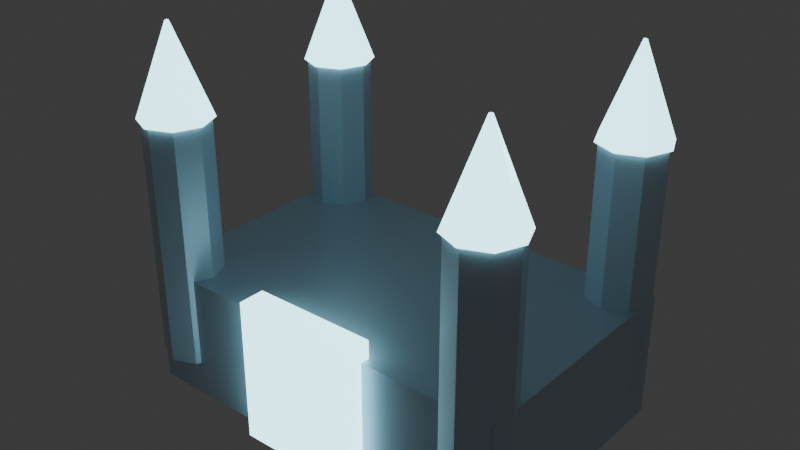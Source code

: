 # Source: structure_sleeping_palace_monument.blend  (saved by Blender 5.3.31; exported with 4.5.12 LTS)
import bpy
from mathutils import Matrix  # noqa: F401  (used for matrix-valued properties, if any)

bpy.ops.wm.read_factory_settings(use_empty=True)
scene = bpy.context.scene
scene.name = 'Scene'

# ---- collections
col_collection = bpy.data.collections.new('Collection'); scene.collection.children.link(col_collection)

# ---- materials (node trees are filled in below, after node groups)
mat_mat_palace_ice_marble = bpy.data.materials.new('mat_palace_ice_marble')
mat_mat_royal_frost_rune = bpy.data.materials.new('mat_royal_frost_rune')

# ---- material node trees
mat_mat_palace_ice_marble.use_nodes = True; mat_mat_palace_ice_marble.node_tree.nodes.clear()
_N = mat_mat_palace_ice_marble.node_tree.nodes; _L = mat_mat_palace_ice_marble.node_tree.links
n0 = _N.new('ShaderNodeBsdfPrincipled'); n0.name = 'Principled BSDF'; n0.location = (-200, 100)
n0.inputs[0].default_value = (0.55, 0.68, 0.8, 1.0)
n0.inputs[1].default_value = 0.1
n0.inputs[2].default_value = 0.35
n0.inputs[10].default_value = 0.005
n1 = _N.new('ShaderNodeOutputMaterial'); n1.name = 'Material Output'; n1.location = (200, 100)
_L.new(n0.outputs[0], n1.inputs[0])
n1.is_active_output = True
mat_mat_royal_frost_rune.use_nodes = True; mat_mat_royal_frost_rune.node_tree.nodes.clear()
_N = mat_mat_royal_frost_rune.node_tree.nodes; _L = mat_mat_royal_frost_rune.node_tree.links
n0 = _N.new('ShaderNodeBsdfPrincipled'); n0.name = 'Principled BSDF'; n0.location = (-200, 100)
n0.inputs[0].default_value = (0.4, 0.85, 1.0, 1.0)
n0.inputs[2].default_value = 0.15
n0.inputs[10].default_value = 0.005
n0.inputs[27].default_value = (0.45, 0.9, 1.0, 1.0)
n0.inputs[28].default_value = 3.5
n1 = _N.new('ShaderNodeOutputMaterial'); n1.name = 'Material Output'; n1.location = (200, 100)
_L.new(n0.outputs[0], n1.inputs[0])
n1.is_active_output = True

# ---- world
world_world = bpy.data.worlds.new('World'); scene.world = world_world
world_world.use_nodes = True; world_world.node_tree.nodes.clear()
_N = world_world.node_tree.nodes; _L = world_world.node_tree.links
n0 = _N.new('ShaderNodeOutputWorld'); n0.name = 'World Output'; n0.location = (200, 100)
n1 = _N.new('ShaderNodeBackground'); n1.name = 'Background'; n1.location = (-200, 100)
n1.inputs[0].default_value = (0.05088, 0.05088, 0.05088, 1.0)
_L.new(n1.outputs[0], n0.inputs[0])
n0.is_active_output = True
world_world.color = (0.05088, 0.05088, 0.05088)
world_world.sun_shadow_jitter_overblur = 0.0

# ---- meshes
me_cube = bpy.data.meshes.new('Cube')
me_cube.from_pydata([(-0.5, -0.5, -0.5), (-0.5, -0.5, 0.5), (-0.5, 0.5, -0.5), (-0.5, 0.5, 0.5), (0.5, -0.5, -0.5), (0.5, -0.5, 0.5), (0.5, 0.5, -0.5), (0.5, 0.5, 0.5)], [], [(0, 1, 3, 2), (2, 3, 7, 6), (6, 7, 5, 4), (4, 5, 1, 0), (2, 6, 4, 0), (7, 3, 1, 5)])
_uv = me_cube.uv_layers.new(name='UVMap')
_uv.uv.foreach_set('vector', [0.375, 0.0, 0.625, 0.0, 0.625, 0.25, 0.375, 0.25, 0.375, 0.25, 0.625, 0.25, 0.625, 0.5, 0.375, 0.5, 0.375, 0.5, 0.625, 0.5, 0.625, 0.75, 0.375, 0.75, 0.375, 0.75, 0.625, 0.75, 0.625, 1.0, 0.375, 1.0, 0.125, 0.5, 0.375, 0.5, 0.375, 0.75, 0.125, 0.75, 0.625, 0.5, 0.875, 0.5, 0.875, 0.75, 0.625, 0.75])
me_cube.materials.append(mat_mat_palace_ice_marble)
me_cube.update()
me_cube_001 = bpy.data.meshes.new('Cube.001')
me_cube_001.from_pydata([(-0.5, -0.5, -0.5), (-0.5, -0.5, 0.5), (-0.5, 0.5, -0.5), (-0.5, 0.5, 0.5), (0.5, -0.5, -0.5), (0.5, -0.5, 0.5), (0.5, 0.5, -0.5), (0.5, 0.5, 0.5)], [], [(0, 1, 3, 2), (2, 3, 7, 6), (6, 7, 5, 4), (4, 5, 1, 0), (2, 6, 4, 0), (7, 3, 1, 5)])
_uv = me_cube_001.uv_layers.new(name='UVMap')
_uv.uv.foreach_set('vector', [0.375, 0.0, 0.625, 0.0, 0.625, 0.25, 0.375, 0.25, 0.375, 0.25, 0.625, 0.25, 0.625, 0.5, 0.375, 0.5, 0.375, 0.5, 0.625, 0.5, 0.625, 0.75, 0.375, 0.75, 0.375, 0.75, 0.625, 0.75, 0.625, 1.0, 0.375, 1.0, 0.125, 0.5, 0.375, 0.5, 0.375, 0.75, 0.125, 0.75, 0.625, 0.5, 0.875, 0.5, 0.875, 0.75, 0.625, 0.75])
me_cube_001.materials.append(mat_mat_royal_frost_rune)
me_cube_001.update()
me_cylinder = bpy.data.meshes.new('Cylinder')
me_cylinder.from_pydata([(0.0, 1.8, -7.0), (0.0, 1.8, 7.0), (1.273, 1.273, -7.0), (1.273, 1.273, 7.0), (1.8, 0.0, -7.0), (1.8, 0.0, 7.0), (1.273, -1.273, -7.0), (1.273, -1.273, 7.0), (0.0, -1.8, -7.0), (0.0, -1.8, 7.0), (-1.273, -1.273, -7.0), (-1.273, -1.273, 7.0), (-1.8, 0.0, -7.0), (-1.8, 0.0, 7.0), (-1.273, 1.273, -7.0), (-1.273, 1.273, 7.0)], [], [(0, 1, 3, 2), (2, 3, 5, 4), (4, 5, 7, 6), (6, 7, 9, 8), (8, 9, 11, 10), (10, 11, 13, 12), (3, 1, 15, 13, 11, 9, 7, 5), (12, 13, 15, 14), (14, 15, 1, 0), (0, 2, 4, 6, 8, 10, 12, 14)])
_uv = me_cylinder.uv_layers.new(name='UVMap')
_uv.uv.foreach_set('vector', [1.0, 0.5, 1.0, 1.0, 0.875, 1.0, 0.875, 0.5, 0.875, 0.5, 0.875, 1.0, 0.75, 1.0, 0.75, 0.5, 0.75, 0.5, 0.75, 1.0, 0.625, 1.0, 0.625, 0.5, 0.625, 0.5, 0.625, 1.0, 0.5, 1.0, 0.5, 0.5, 0.5, 0.5, 0.5, 1.0, 0.375, 1.0, 0.375, 0.5, 0.375, 0.5, 0.375, 1.0, 0.25, 1.0, 0.25, 0.5, 0.4197, 0.4197, 0.25, 0.49, 0.08029, 0.4197, 0.01, 0.25, 0.08029, 0.08029, 0.25, 0.01, 0.4197, 0.08029, 0.49, 0.25, 0.25, 0.5, 0.25, 1.0, 0.125, 1.0, 0.125, 0.5, 0.125, 0.5, 0.125, 1.0, 0.0, 1.0, 0.0, 0.5, 0.75, 0.49, 0.9197, 0.4197, 0.99, 0.25, 0.9197, 0.08029, 0.75, 0.01, 0.5803, 0.08029, 0.51, 0.25, 0.5803, 0.4197])
me_cylinder.materials.append(mat_mat_palace_ice_marble)
me_cylinder.update()
me_cone = bpy.data.meshes.new('Cone')
me_cone.from_pydata([(0.0, 2.0, -2.5), (0.0, 0.1, 2.5), (1.414, 1.414, -2.5), (0.07071, 0.07071, 2.5), (2.0, 0.0, -2.5), (0.1, 0.0, 2.5), (1.414, -1.414, -2.5), (0.07071, -0.07071, 2.5), (0.0, -2.0, -2.5), (0.0, -0.1, 2.5), (-1.414, -1.414, -2.5), (-0.07071, -0.07071, 2.5), (-2.0, 0.0, -2.5), (-0.1, 0.0, 2.5), (-1.414, 1.414, -2.5), (-0.07071, 0.07071, 2.5)], [], [(0, 1, 3, 2), (2, 3, 5, 4), (4, 5, 7, 6), (6, 7, 9, 8), (8, 9, 11, 10), (10, 11, 13, 12), (3, 1, 15, 13, 11, 9, 7, 5), (12, 13, 15, 14), (14, 15, 1, 0), (0, 2, 4, 6, 8, 10, 12, 14)])
_uv = me_cone.uv_layers.new(name='UVMap')
_uv.uv.foreach_set('vector', [1.0, 0.5, 1.0, 1.0, 0.875, 1.0, 0.875, 0.5, 0.875, 0.5, 0.875, 1.0, 0.75, 1.0, 0.75, 0.5, 0.75, 0.5, 0.75, 1.0, 0.625, 1.0, 0.625, 0.5, 0.625, 0.5, 0.625, 1.0, 0.5, 1.0, 0.5, 0.5, 0.5, 0.5, 0.5, 1.0, 0.375, 1.0, 0.375, 0.5, 0.375, 0.5, 0.375, 1.0, 0.25, 1.0, 0.25, 0.5, 0.4197, 0.4197, 0.25, 0.49, 0.08029, 0.4197, 0.01, 0.25, 0.08029, 0.08029, 0.25, 0.01, 0.4197, 0.08029, 0.49, 0.25, 0.25, 0.5, 0.25, 1.0, 0.125, 1.0, 0.125, 0.5, 0.125, 0.5, 0.125, 1.0, 0.0, 1.0, 0.0, 0.5, 0.75, 0.49, 0.9197, 0.4197, 0.99, 0.25, 0.9197, 0.08029, 0.75, 0.01, 0.5803, 0.08029, 0.51, 0.25, 0.5803, 0.4197])
me_cone.materials.append(mat_mat_royal_frost_rune)
me_cone.update()
me_cylinder_001 = bpy.data.meshes.new('Cylinder.001')
me_cylinder_001.from_pydata([(0.0, 1.8, -7.0), (0.0, 1.8, 7.0), (1.273, 1.273, -7.0), (1.273, 1.273, 7.0), (1.8, 0.0, -7.0), (1.8, 0.0, 7.0), (1.273, -1.273, -7.0), (1.273, -1.273, 7.0), (0.0, -1.8, -7.0), (0.0, -1.8, 7.0), (-1.273, -1.273, -7.0), (-1.273, -1.273, 7.0), (-1.8, 0.0, -7.0), (-1.8, 0.0, 7.0), (-1.273, 1.273, -7.0), (-1.273, 1.273, 7.0)], [], [(0, 1, 3, 2), (2, 3, 5, 4), (4, 5, 7, 6), (6, 7, 9, 8), (8, 9, 11, 10), (10, 11, 13, 12), (3, 1, 15, 13, 11, 9, 7, 5), (12, 13, 15, 14), (14, 15, 1, 0), (0, 2, 4, 6, 8, 10, 12, 14)])
_uv = me_cylinder_001.uv_layers.new(name='UVMap')
_uv.uv.foreach_set('vector', [1.0, 0.5, 1.0, 1.0, 0.875, 1.0, 0.875, 0.5, 0.875, 0.5, 0.875, 1.0, 0.75, 1.0, 0.75, 0.5, 0.75, 0.5, 0.75, 1.0, 0.625, 1.0, 0.625, 0.5, 0.625, 0.5, 0.625, 1.0, 0.5, 1.0, 0.5, 0.5, 0.5, 0.5, 0.5, 1.0, 0.375, 1.0, 0.375, 0.5, 0.375, 0.5, 0.375, 1.0, 0.25, 1.0, 0.25, 0.5, 0.4197, 0.4197, 0.25, 0.49, 0.08029, 0.4197, 0.01, 0.25, 0.08029, 0.08029, 0.25, 0.01, 0.4197, 0.08029, 0.49, 0.25, 0.25, 0.5, 0.25, 1.0, 0.125, 1.0, 0.125, 0.5, 0.125, 0.5, 0.125, 1.0, 0.0, 1.0, 0.0, 0.5, 0.75, 0.49, 0.9197, 0.4197, 0.99, 0.25, 0.9197, 0.08029, 0.75, 0.01, 0.5803, 0.08029, 0.51, 0.25, 0.5803, 0.4197])
me_cylinder_001.materials.append(mat_mat_palace_ice_marble)
me_cylinder_001.update()
me_cone_001 = bpy.data.meshes.new('Cone.001')
me_cone_001.from_pydata([(0.0, 2.0, -2.5), (0.0, 0.1, 2.5), (1.414, 1.414, -2.5), (0.07071, 0.07071, 2.5), (2.0, 0.0, -2.5), (0.1, 0.0, 2.5), (1.414, -1.414, -2.5), (0.07071, -0.07071, 2.5), (0.0, -2.0, -2.5), (0.0, -0.1, 2.5), (-1.414, -1.414, -2.5), (-0.07071, -0.07071, 2.5), (-2.0, 0.0, -2.5), (-0.1, 0.0, 2.5), (-1.414, 1.414, -2.5), (-0.07071, 0.07071, 2.5)], [], [(0, 1, 3, 2), (2, 3, 5, 4), (4, 5, 7, 6), (6, 7, 9, 8), (8, 9, 11, 10), (10, 11, 13, 12), (3, 1, 15, 13, 11, 9, 7, 5), (12, 13, 15, 14), (14, 15, 1, 0), (0, 2, 4, 6, 8, 10, 12, 14)])
_uv = me_cone_001.uv_layers.new(name='UVMap')
_uv.uv.foreach_set('vector', [1.0, 0.5, 1.0, 1.0, 0.875, 1.0, 0.875, 0.5, 0.875, 0.5, 0.875, 1.0, 0.75, 1.0, 0.75, 0.5, 0.75, 0.5, 0.75, 1.0, 0.625, 1.0, 0.625, 0.5, 0.625, 0.5, 0.625, 1.0, 0.5, 1.0, 0.5, 0.5, 0.5, 0.5, 0.5, 1.0, 0.375, 1.0, 0.375, 0.5, 0.375, 0.5, 0.375, 1.0, 0.25, 1.0, 0.25, 0.5, 0.4197, 0.4197, 0.25, 0.49, 0.08029, 0.4197, 0.01, 0.25, 0.08029, 0.08029, 0.25, 0.01, 0.4197, 0.08029, 0.49, 0.25, 0.25, 0.5, 0.25, 1.0, 0.125, 1.0, 0.125, 0.5, 0.125, 0.5, 0.125, 1.0, 0.0, 1.0, 0.0, 0.5, 0.75, 0.49, 0.9197, 0.4197, 0.99, 0.25, 0.9197, 0.08029, 0.75, 0.01, 0.5803, 0.08029, 0.51, 0.25, 0.5803, 0.4197])
me_cone_001.materials.append(mat_mat_royal_frost_rune)
me_cone_001.update()
me_cylinder_002 = bpy.data.meshes.new('Cylinder.002')
me_cylinder_002.from_pydata([(0.0, 1.8, -7.0), (0.0, 1.8, 7.0), (1.273, 1.273, -7.0), (1.273, 1.273, 7.0), (1.8, 0.0, -7.0), (1.8, 0.0, 7.0), (1.273, -1.273, -7.0), (1.273, -1.273, 7.0), (0.0, -1.8, -7.0), (0.0, -1.8, 7.0), (-1.273, -1.273, -7.0), (-1.273, -1.273, 7.0), (-1.8, 0.0, -7.0), (-1.8, 0.0, 7.0), (-1.273, 1.273, -7.0), (-1.273, 1.273, 7.0)], [], [(0, 1, 3, 2), (2, 3, 5, 4), (4, 5, 7, 6), (6, 7, 9, 8), (8, 9, 11, 10), (10, 11, 13, 12), (3, 1, 15, 13, 11, 9, 7, 5), (12, 13, 15, 14), (14, 15, 1, 0), (0, 2, 4, 6, 8, 10, 12, 14)])
_uv = me_cylinder_002.uv_layers.new(name='UVMap')
_uv.uv.foreach_set('vector', [1.0, 0.5, 1.0, 1.0, 0.875, 1.0, 0.875, 0.5, 0.875, 0.5, 0.875, 1.0, 0.75, 1.0, 0.75, 0.5, 0.75, 0.5, 0.75, 1.0, 0.625, 1.0, 0.625, 0.5, 0.625, 0.5, 0.625, 1.0, 0.5, 1.0, 0.5, 0.5, 0.5, 0.5, 0.5, 1.0, 0.375, 1.0, 0.375, 0.5, 0.375, 0.5, 0.375, 1.0, 0.25, 1.0, 0.25, 0.5, 0.4197, 0.4197, 0.25, 0.49, 0.08029, 0.4197, 0.01, 0.25, 0.08029, 0.08029, 0.25, 0.01, 0.4197, 0.08029, 0.49, 0.25, 0.25, 0.5, 0.25, 1.0, 0.125, 1.0, 0.125, 0.5, 0.125, 0.5, 0.125, 1.0, 0.0, 1.0, 0.0, 0.5, 0.75, 0.49, 0.9197, 0.4197, 0.99, 0.25, 0.9197, 0.08029, 0.75, 0.01, 0.5803, 0.08029, 0.51, 0.25, 0.5803, 0.4197])
me_cylinder_002.materials.append(mat_mat_palace_ice_marble)
me_cylinder_002.update()
me_cone_002 = bpy.data.meshes.new('Cone.002')
me_cone_002.from_pydata([(0.0, 2.0, -2.5), (0.0, 0.1, 2.5), (1.414, 1.414, -2.5), (0.07071, 0.07071, 2.5), (2.0, 0.0, -2.5), (0.1, 0.0, 2.5), (1.414, -1.414, -2.5), (0.07071, -0.07071, 2.5), (0.0, -2.0, -2.5), (0.0, -0.1, 2.5), (-1.414, -1.414, -2.5), (-0.07071, -0.07071, 2.5), (-2.0, 0.0, -2.5), (-0.1, 0.0, 2.5), (-1.414, 1.414, -2.5), (-0.07071, 0.07071, 2.5)], [], [(0, 1, 3, 2), (2, 3, 5, 4), (4, 5, 7, 6), (6, 7, 9, 8), (8, 9, 11, 10), (10, 11, 13, 12), (3, 1, 15, 13, 11, 9, 7, 5), (12, 13, 15, 14), (14, 15, 1, 0), (0, 2, 4, 6, 8, 10, 12, 14)])
_uv = me_cone_002.uv_layers.new(name='UVMap')
_uv.uv.foreach_set('vector', [1.0, 0.5, 1.0, 1.0, 0.875, 1.0, 0.875, 0.5, 0.875, 0.5, 0.875, 1.0, 0.75, 1.0, 0.75, 0.5, 0.75, 0.5, 0.75, 1.0, 0.625, 1.0, 0.625, 0.5, 0.625, 0.5, 0.625, 1.0, 0.5, 1.0, 0.5, 0.5, 0.5, 0.5, 0.5, 1.0, 0.375, 1.0, 0.375, 0.5, 0.375, 0.5, 0.375, 1.0, 0.25, 1.0, 0.25, 0.5, 0.4197, 0.4197, 0.25, 0.49, 0.08029, 0.4197, 0.01, 0.25, 0.08029, 0.08029, 0.25, 0.01, 0.4197, 0.08029, 0.49, 0.25, 0.25, 0.5, 0.25, 1.0, 0.125, 1.0, 0.125, 0.5, 0.125, 0.5, 0.125, 1.0, 0.0, 1.0, 0.0, 0.5, 0.75, 0.49, 0.9197, 0.4197, 0.99, 0.25, 0.9197, 0.08029, 0.75, 0.01, 0.5803, 0.08029, 0.51, 0.25, 0.5803, 0.4197])
me_cone_002.materials.append(mat_mat_royal_frost_rune)
me_cone_002.update()
me_cylinder_003 = bpy.data.meshes.new('Cylinder.003')
me_cylinder_003.from_pydata([(0.0, 1.8, -7.0), (0.0, 1.8, 7.0), (1.273, 1.273, -7.0), (1.273, 1.273, 7.0), (1.8, 0.0, -7.0), (1.8, 0.0, 7.0), (1.273, -1.273, -7.0), (1.273, -1.273, 7.0), (0.0, -1.8, -7.0), (0.0, -1.8, 7.0), (-1.273, -1.273, -7.0), (-1.273, -1.273, 7.0), (-1.8, 0.0, -7.0), (-1.8, 0.0, 7.0), (-1.273, 1.273, -7.0), (-1.273, 1.273, 7.0)], [], [(0, 1, 3, 2), (2, 3, 5, 4), (4, 5, 7, 6), (6, 7, 9, 8), (8, 9, 11, 10), (10, 11, 13, 12), (3, 1, 15, 13, 11, 9, 7, 5), (12, 13, 15, 14), (14, 15, 1, 0), (0, 2, 4, 6, 8, 10, 12, 14)])
_uv = me_cylinder_003.uv_layers.new(name='UVMap')
_uv.uv.foreach_set('vector', [1.0, 0.5, 1.0, 1.0, 0.875, 1.0, 0.875, 0.5, 0.875, 0.5, 0.875, 1.0, 0.75, 1.0, 0.75, 0.5, 0.75, 0.5, 0.75, 1.0, 0.625, 1.0, 0.625, 0.5, 0.625, 0.5, 0.625, 1.0, 0.5, 1.0, 0.5, 0.5, 0.5, 0.5, 0.5, 1.0, 0.375, 1.0, 0.375, 0.5, 0.375, 0.5, 0.375, 1.0, 0.25, 1.0, 0.25, 0.5, 0.4197, 0.4197, 0.25, 0.49, 0.08029, 0.4197, 0.01, 0.25, 0.08029, 0.08029, 0.25, 0.01, 0.4197, 0.08029, 0.49, 0.25, 0.25, 0.5, 0.25, 1.0, 0.125, 1.0, 0.125, 0.5, 0.125, 0.5, 0.125, 1.0, 0.0, 1.0, 0.0, 0.5, 0.75, 0.49, 0.9197, 0.4197, 0.99, 0.25, 0.9197, 0.08029, 0.75, 0.01, 0.5803, 0.08029, 0.51, 0.25, 0.5803, 0.4197])
me_cylinder_003.materials.append(mat_mat_palace_ice_marble)
me_cylinder_003.update()
me_cone_003 = bpy.data.meshes.new('Cone.003')
me_cone_003.from_pydata([(0.0, 2.0, -2.5), (0.0, 0.1, 2.5), (1.414, 1.414, -2.5), (0.07071, 0.07071, 2.5), (2.0, 0.0, -2.5), (0.1, 0.0, 2.5), (1.414, -1.414, -2.5), (0.07071, -0.07071, 2.5), (0.0, -2.0, -2.5), (0.0, -0.1, 2.5), (-1.414, -1.414, -2.5), (-0.07071, -0.07071, 2.5), (-2.0, 0.0, -2.5), (-0.1, 0.0, 2.5), (-1.414, 1.414, -2.5), (-0.07071, 0.07071, 2.5)], [], [(0, 1, 3, 2), (2, 3, 5, 4), (4, 5, 7, 6), (6, 7, 9, 8), (8, 9, 11, 10), (10, 11, 13, 12), (3, 1, 15, 13, 11, 9, 7, 5), (12, 13, 15, 14), (14, 15, 1, 0), (0, 2, 4, 6, 8, 10, 12, 14)])
_uv = me_cone_003.uv_layers.new(name='UVMap')
_uv.uv.foreach_set('vector', [1.0, 0.5, 1.0, 1.0, 0.875, 1.0, 0.875, 0.5, 0.875, 0.5, 0.875, 1.0, 0.75, 1.0, 0.75, 0.5, 0.75, 0.5, 0.75, 1.0, 0.625, 1.0, 0.625, 0.5, 0.625, 0.5, 0.625, 1.0, 0.5, 1.0, 0.5, 0.5, 0.5, 0.5, 0.5, 1.0, 0.375, 1.0, 0.375, 0.5, 0.375, 0.5, 0.375, 1.0, 0.25, 1.0, 0.25, 0.5, 0.4197, 0.4197, 0.25, 0.49, 0.08029, 0.4197, 0.01, 0.25, 0.08029, 0.08029, 0.25, 0.01, 0.4197, 0.08029, 0.49, 0.25, 0.25, 0.5, 0.25, 1.0, 0.125, 1.0, 0.125, 0.5, 0.125, 0.5, 0.125, 1.0, 0.0, 1.0, 0.0, 0.5, 0.75, 0.49, 0.9197, 0.4197, 0.99, 0.25, 0.9197, 0.08029, 0.75, 0.01, 0.5803, 0.08029, 0.51, 0.25, 0.5803, 0.4197])
me_cone_003.materials.append(mat_mat_royal_frost_rune)
me_cone_003.update()

# ---- objects
ob_palace_grand_fa_ade = bpy.data.objects.new('Palace_Grand_Façade', me_cube)
ob_royal_frost_gate = bpy.data.objects.new('Royal_Frost_Gate', me_cube_001)
ob_palace_spire_1 = bpy.data.objects.new('Palace_Spire_1', me_cylinder)
ob_palace_cone_1 = bpy.data.objects.new('Palace_Cone_1', me_cone)
ob_palace_spire_2 = bpy.data.objects.new('Palace_Spire_2', me_cylinder_001)
ob_palace_cone_2 = bpy.data.objects.new('Palace_Cone_2', me_cone_001)
ob_palace_spire_3 = bpy.data.objects.new('Palace_Spire_3', me_cylinder_002)
ob_palace_cone_3 = bpy.data.objects.new('Palace_Cone_3', me_cone_002)
ob_palace_spire_4 = bpy.data.objects.new('Palace_Spire_4', me_cylinder_003)
ob_palace_cone_4 = bpy.data.objects.new('Palace_Cone_4', me_cone_003)

# ---- transforms, parenting, visibility, modifiers, constraints
ob_palace_grand_fa_ade.location = (0.0, 0.0, 3.5)
ob_palace_grand_fa_ade.scale = (22.0, 14.0, 7.0)
ob_royal_frost_gate.location = (0.0, -7.2, 4.0)
ob_royal_frost_gate.scale = (7.0, 1.5, 8.0)
ob_palace_spire_1.location = (-9.5, -6.0, 9.0)
ob_palace_cone_1.location = (-9.5, -6.0, 18.0)
ob_palace_spire_2.location = (9.5, -6.0, 9.0)
ob_palace_cone_2.location = (9.5, -6.0, 18.0)
ob_palace_spire_3.location = (-9.5, 6.0, 9.0)
ob_palace_cone_3.location = (-9.5, 6.0, 18.0)
ob_palace_spire_4.location = (9.5, 6.0, 9.0)
ob_palace_cone_4.location = (9.5, 6.0, 18.0)

# ---- collection membership
col_collection.objects.link(ob_palace_grand_fa_ade)
col_collection.objects.link(ob_royal_frost_gate)
col_collection.objects.link(ob_palace_spire_1)
col_collection.objects.link(ob_palace_cone_1)
col_collection.objects.link(ob_palace_spire_2)
col_collection.objects.link(ob_palace_cone_2)
col_collection.objects.link(ob_palace_spire_3)
col_collection.objects.link(ob_palace_cone_3)
col_collection.objects.link(ob_palace_spire_4)
col_collection.objects.link(ob_palace_cone_4)

# ---- scene / render settings (as saved in the file)
scene.frame_start = 1; scene.frame_end = 250; scene.frame_set(1)
scene.render.engine = 'BLENDER_EEVEE_NEXT'
scene.render.bake_bias = 0.0
scene.render.bake_samples = 0
scene.render.compositor_device = 'GPU'
scene.eevee.use_volume_custom_range = False
scene.eevee.fast_gi_thickness_near = 0.1
scene.eevee.fast_gi_thickness_far = 0.0
scene.eevee.ray_tracing_options.screen_trace_thickness = 0.1
bpy.context.view_layer.update()

# ---- added for rendering (the .blend has no active camera): camera
cam_auto = bpy.data.cameras.new('AutoCamera')
cam_auto.lens = 50.0
cam_auto.sensor_width = 36.0
cam_auto.clip_end = 1000.0
ob_auto_camera = bpy.data.objects.new('AutoCamera', cam_auto)
scene.collection.objects.link(ob_auto_camera)
ob_auto_camera.location = (32.1208, -38.5449, 35.9466)
ob_auto_camera.rotation_euler = (1.09748, -7.21219e-08, 0.694738)
scene.camera = ob_auto_camera
bpy.context.view_layer.update()
